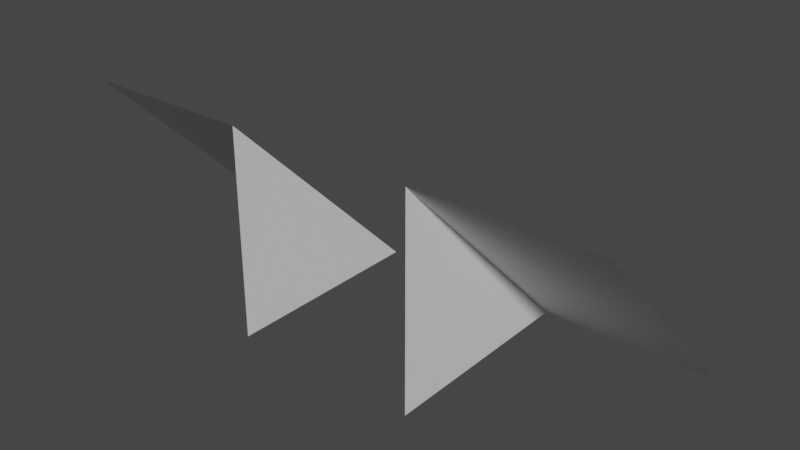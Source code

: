 # Source: Pipe_Player_Blockers.blend  (saved by Blender 3.4.6; exported with 4.5.12 LTS)
import bpy
from mathutils import Matrix  # noqa: F401  (used for matrix-valued properties, if any)

bpy.ops.wm.read_factory_settings(use_empty=True)
scene = bpy.context.scene
scene.name = 'Scene'

# ---- collections
col_collection = bpy.data.collections.new('Collection'); scene.collection.children.link(col_collection)

# ---- world
world_world = bpy.data.worlds.new('World'); scene.world = world_world
world_world.use_nodes = True; world_world.node_tree.nodes.clear()
_N = world_world.node_tree.nodes; _L = world_world.node_tree.links
n0 = _N.new('ShaderNodeOutputWorld'); n0.name = 'World Output'; n0.location = (300, 300)
n1 = _N.new('ShaderNodeBackground'); n1.name = 'Background'; n1.location = (10, 300)
n1.inputs[0].default_value = (0.05088, 0.05088, 0.05088, 1.0)
_L.new(n1.outputs[0], n0.inputs[0])
n0.is_active_output = True
world_world.color = (0.05088, 0.05088, 0.05088)
world_world.use_sun_shadow = False
world_world.sun_shadow_jitter_overblur = 0.0

# ---- meshes
me_cube = bpy.data.meshes.new('Cube')
me_cube.from_pydata([(-4.285, -1.0, 2.124), (-4.285, 2.394, -1.212), (-1.5, -1.0, -1.212), (-1.5, -1.0, 2.124), (-1.5, 2.394, -1.212), (4.285, -1.0, 2.124), (4.285, 2.394, -1.212), (1.5, -1.0, -1.212), (1.5, -1.0, 2.124), (1.5, 2.394, -1.212)], [], [(2, 4, 3), (1, 0, 3, 4), (7, 8, 9), (6, 9, 8, 5)])
_uv = me_cube.uv_layers.new(name='UVMap')
_uv.uv.foreach_set('vector', [0.375, 0.75, 0.375, 0.5, 0.625, 0.75, 0.125, 0.5, 0.625, 1.0, 0.625, 0.75, 0.375, 0.5, 0.375, 0.75, 0.625, 0.75, 0.375, 0.5, 0.125, 0.5, 0.375, 0.5, 0.625, 0.75, 0.625, 1.0])
me_cube.update()

# ---- objects
ob_pipe_player_blockers = bpy.data.objects.new('Pipe Player Blockers', me_cube)

# ---- transforms, parenting, visibility, modifiers, constraints
ob_pipe_player_blockers.location = (0.0, 0.0, 0.0)

# ---- collection membership
col_collection.objects.link(ob_pipe_player_blockers)

# ---- scene / render settings (as saved in the file)
scene.frame_start = 0; scene.frame_end = 100; scene.frame_set(57)
scene.render.engine = 'BLENDER_EEVEE_NEXT'
scene.render.fps = 30
scene.cycles.use_denoising = False
scene.cycles.sampling_pattern = 'TABULATED_SOBOL'
scene.cycles.use_light_tree = False
scene.view_settings.view_transform = 'Filmic'
bpy.context.view_layer.update()

# ---- added for rendering (the .blend has no active camera and no usable light): camera, sun
cam_auto = bpy.data.cameras.new('AutoCamera')
cam_auto.lens = 50.0
cam_auto.sensor_width = 36.0
cam_auto.clip_end = 1000.0
ob_auto_camera = bpy.data.objects.new('AutoCamera', cam_auto)
scene.collection.objects.link(ob_auto_camera)
ob_auto_camera.location = (9.07037, -10.1875, 7.7125)
ob_auto_camera.rotation_euler = (1.09748, -7.21219e-08, 0.694738)
scene.camera = ob_auto_camera
light_auto_sun = bpy.data.lights.new('AutoSun', 'SUN')
light_auto_sun.energy = 3.0
light_auto_sun.angle = 0.0523599
ob_auto_sun = bpy.data.objects.new('AutoSun', light_auto_sun)
scene.collection.objects.link(ob_auto_sun)
ob_auto_sun.rotation_euler = (0.872665, 0.174533, 0.523599)
bpy.context.view_layer.update()
